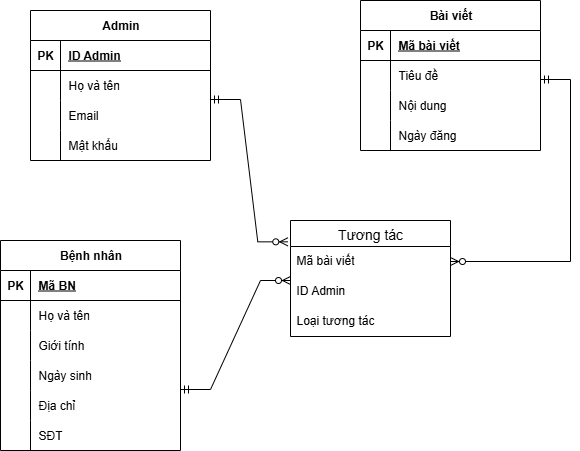

The diagram above was exported from draw.io. Its source (the exported page's mxGraphModel, read from the mxfile embedded in the PNG):
<mxGraphModel dx="786" dy="463" grid="1" gridSize="10" guides="1" tooltips="1" connect="1" arrows="1" fold="1" page="1" pageScale="1" pageWidth="1169" pageHeight="1654" math="0" shadow="0">
  <root>
    <mxCell id="0" />
    <mxCell id="1" parent="0" />
    <mxCell id="AMXblQGsi0zooXFVUjpA-1" value="Admin" style="shape=table;startSize=30;container=1;collapsible=1;childLayout=tableLayout;fixedRows=1;rowLines=0;fontStyle=1;align=center;resizeLast=1;html=1;" parent="1" vertex="1">
      <mxGeometry x="80" y="80" width="180" height="150" as="geometry" />
    </mxCell>
    <mxCell id="AMXblQGsi0zooXFVUjpA-2" value="" style="shape=tableRow;horizontal=0;startSize=0;swimlaneHead=0;swimlaneBody=0;fillColor=none;collapsible=0;dropTarget=0;points=[[0,0.5],[1,0.5]];portConstraint=eastwest;top=0;left=0;right=0;bottom=1;" parent="AMXblQGsi0zooXFVUjpA-1" vertex="1">
      <mxGeometry y="30" width="180" height="30" as="geometry" />
    </mxCell>
    <mxCell id="AMXblQGsi0zooXFVUjpA-3" value="PK" style="shape=partialRectangle;connectable=0;fillColor=none;top=0;left=0;bottom=0;right=0;fontStyle=1;overflow=hidden;whiteSpace=wrap;html=1;" parent="AMXblQGsi0zooXFVUjpA-2" vertex="1">
      <mxGeometry width="30" height="30" as="geometry">
        <mxRectangle width="30" height="30" as="alternateBounds" />
      </mxGeometry>
    </mxCell>
    <mxCell id="AMXblQGsi0zooXFVUjpA-4" value="ID Admin" style="shape=partialRectangle;connectable=0;fillColor=none;top=0;left=0;bottom=0;right=0;align=left;spacingLeft=6;fontStyle=5;overflow=hidden;whiteSpace=wrap;html=1;" parent="AMXblQGsi0zooXFVUjpA-2" vertex="1">
      <mxGeometry x="30" width="150" height="30" as="geometry">
        <mxRectangle width="150" height="30" as="alternateBounds" />
      </mxGeometry>
    </mxCell>
    <mxCell id="AMXblQGsi0zooXFVUjpA-5" value="" style="shape=tableRow;horizontal=0;startSize=0;swimlaneHead=0;swimlaneBody=0;fillColor=none;collapsible=0;dropTarget=0;points=[[0,0.5],[1,0.5]];portConstraint=eastwest;top=0;left=0;right=0;bottom=0;" parent="AMXblQGsi0zooXFVUjpA-1" vertex="1">
      <mxGeometry y="60" width="180" height="30" as="geometry" />
    </mxCell>
    <mxCell id="AMXblQGsi0zooXFVUjpA-6" value="" style="shape=partialRectangle;connectable=0;fillColor=none;top=0;left=0;bottom=0;right=0;editable=1;overflow=hidden;whiteSpace=wrap;html=1;" parent="AMXblQGsi0zooXFVUjpA-5" vertex="1">
      <mxGeometry width="30" height="30" as="geometry">
        <mxRectangle width="30" height="30" as="alternateBounds" />
      </mxGeometry>
    </mxCell>
    <mxCell id="AMXblQGsi0zooXFVUjpA-7" value="Họ và tên" style="shape=partialRectangle;connectable=0;fillColor=none;top=0;left=0;bottom=0;right=0;align=left;spacingLeft=6;overflow=hidden;whiteSpace=wrap;html=1;" parent="AMXblQGsi0zooXFVUjpA-5" vertex="1">
      <mxGeometry x="30" width="150" height="30" as="geometry">
        <mxRectangle width="150" height="30" as="alternateBounds" />
      </mxGeometry>
    </mxCell>
    <mxCell id="AMXblQGsi0zooXFVUjpA-8" value="" style="shape=tableRow;horizontal=0;startSize=0;swimlaneHead=0;swimlaneBody=0;fillColor=none;collapsible=0;dropTarget=0;points=[[0,0.5],[1,0.5]];portConstraint=eastwest;top=0;left=0;right=0;bottom=0;" parent="AMXblQGsi0zooXFVUjpA-1" vertex="1">
      <mxGeometry y="90" width="180" height="30" as="geometry" />
    </mxCell>
    <mxCell id="AMXblQGsi0zooXFVUjpA-9" value="" style="shape=partialRectangle;connectable=0;fillColor=none;top=0;left=0;bottom=0;right=0;editable=1;overflow=hidden;whiteSpace=wrap;html=1;" parent="AMXblQGsi0zooXFVUjpA-8" vertex="1">
      <mxGeometry width="30" height="30" as="geometry">
        <mxRectangle width="30" height="30" as="alternateBounds" />
      </mxGeometry>
    </mxCell>
    <mxCell id="AMXblQGsi0zooXFVUjpA-10" value="Email" style="shape=partialRectangle;connectable=0;fillColor=none;top=0;left=0;bottom=0;right=0;align=left;spacingLeft=6;overflow=hidden;whiteSpace=wrap;html=1;" parent="AMXblQGsi0zooXFVUjpA-8" vertex="1">
      <mxGeometry x="30" width="150" height="30" as="geometry">
        <mxRectangle width="150" height="30" as="alternateBounds" />
      </mxGeometry>
    </mxCell>
    <mxCell id="AMXblQGsi0zooXFVUjpA-11" value="" style="shape=tableRow;horizontal=0;startSize=0;swimlaneHead=0;swimlaneBody=0;fillColor=none;collapsible=0;dropTarget=0;points=[[0,0.5],[1,0.5]];portConstraint=eastwest;top=0;left=0;right=0;bottom=0;" parent="AMXblQGsi0zooXFVUjpA-1" vertex="1">
      <mxGeometry y="120" width="180" height="30" as="geometry" />
    </mxCell>
    <mxCell id="AMXblQGsi0zooXFVUjpA-12" value="" style="shape=partialRectangle;connectable=0;fillColor=none;top=0;left=0;bottom=0;right=0;editable=1;overflow=hidden;whiteSpace=wrap;html=1;" parent="AMXblQGsi0zooXFVUjpA-11" vertex="1">
      <mxGeometry width="30" height="30" as="geometry">
        <mxRectangle width="30" height="30" as="alternateBounds" />
      </mxGeometry>
    </mxCell>
    <mxCell id="AMXblQGsi0zooXFVUjpA-13" value="Mật khẩu" style="shape=partialRectangle;connectable=0;fillColor=none;top=0;left=0;bottom=0;right=0;align=left;spacingLeft=6;overflow=hidden;whiteSpace=wrap;html=1;" parent="AMXblQGsi0zooXFVUjpA-11" vertex="1">
      <mxGeometry x="30" width="150" height="30" as="geometry">
        <mxRectangle width="150" height="30" as="alternateBounds" />
      </mxGeometry>
    </mxCell>
    <mxCell id="AMXblQGsi0zooXFVUjpA-14" value="Bài viết" style="shape=table;startSize=30;container=1;collapsible=1;childLayout=tableLayout;fixedRows=1;rowLines=0;fontStyle=1;align=center;resizeLast=1;html=1;" parent="1" vertex="1">
      <mxGeometry x="410" y="70" width="180" height="150" as="geometry" />
    </mxCell>
    <mxCell id="AMXblQGsi0zooXFVUjpA-15" value="" style="shape=tableRow;horizontal=0;startSize=0;swimlaneHead=0;swimlaneBody=0;fillColor=none;collapsible=0;dropTarget=0;points=[[0,0.5],[1,0.5]];portConstraint=eastwest;top=0;left=0;right=0;bottom=1;" parent="AMXblQGsi0zooXFVUjpA-14" vertex="1">
      <mxGeometry y="30" width="180" height="30" as="geometry" />
    </mxCell>
    <mxCell id="AMXblQGsi0zooXFVUjpA-16" value="PK" style="shape=partialRectangle;connectable=0;fillColor=none;top=0;left=0;bottom=0;right=0;fontStyle=1;overflow=hidden;whiteSpace=wrap;html=1;" parent="AMXblQGsi0zooXFVUjpA-15" vertex="1">
      <mxGeometry width="30" height="30" as="geometry">
        <mxRectangle width="30" height="30" as="alternateBounds" />
      </mxGeometry>
    </mxCell>
    <mxCell id="AMXblQGsi0zooXFVUjpA-17" value="Mã bài viết" style="shape=partialRectangle;connectable=0;fillColor=none;top=0;left=0;bottom=0;right=0;align=left;spacingLeft=6;fontStyle=5;overflow=hidden;whiteSpace=wrap;html=1;" parent="AMXblQGsi0zooXFVUjpA-15" vertex="1">
      <mxGeometry x="30" width="150" height="30" as="geometry">
        <mxRectangle width="150" height="30" as="alternateBounds" />
      </mxGeometry>
    </mxCell>
    <mxCell id="AMXblQGsi0zooXFVUjpA-18" value="" style="shape=tableRow;horizontal=0;startSize=0;swimlaneHead=0;swimlaneBody=0;fillColor=none;collapsible=0;dropTarget=0;points=[[0,0.5],[1,0.5]];portConstraint=eastwest;top=0;left=0;right=0;bottom=0;" parent="AMXblQGsi0zooXFVUjpA-14" vertex="1">
      <mxGeometry y="60" width="180" height="30" as="geometry" />
    </mxCell>
    <mxCell id="AMXblQGsi0zooXFVUjpA-19" value="" style="shape=partialRectangle;connectable=0;fillColor=none;top=0;left=0;bottom=0;right=0;editable=1;overflow=hidden;whiteSpace=wrap;html=1;" parent="AMXblQGsi0zooXFVUjpA-18" vertex="1">
      <mxGeometry width="30" height="30" as="geometry">
        <mxRectangle width="30" height="30" as="alternateBounds" />
      </mxGeometry>
    </mxCell>
    <mxCell id="AMXblQGsi0zooXFVUjpA-20" value="Tiêu đề" style="shape=partialRectangle;connectable=0;fillColor=none;top=0;left=0;bottom=0;right=0;align=left;spacingLeft=6;overflow=hidden;whiteSpace=wrap;html=1;" parent="AMXblQGsi0zooXFVUjpA-18" vertex="1">
      <mxGeometry x="30" width="150" height="30" as="geometry">
        <mxRectangle width="150" height="30" as="alternateBounds" />
      </mxGeometry>
    </mxCell>
    <mxCell id="AMXblQGsi0zooXFVUjpA-21" value="" style="shape=tableRow;horizontal=0;startSize=0;swimlaneHead=0;swimlaneBody=0;fillColor=none;collapsible=0;dropTarget=0;points=[[0,0.5],[1,0.5]];portConstraint=eastwest;top=0;left=0;right=0;bottom=0;" parent="AMXblQGsi0zooXFVUjpA-14" vertex="1">
      <mxGeometry y="90" width="180" height="30" as="geometry" />
    </mxCell>
    <mxCell id="AMXblQGsi0zooXFVUjpA-22" value="" style="shape=partialRectangle;connectable=0;fillColor=none;top=0;left=0;bottom=0;right=0;editable=1;overflow=hidden;whiteSpace=wrap;html=1;" parent="AMXblQGsi0zooXFVUjpA-21" vertex="1">
      <mxGeometry width="30" height="30" as="geometry">
        <mxRectangle width="30" height="30" as="alternateBounds" />
      </mxGeometry>
    </mxCell>
    <mxCell id="AMXblQGsi0zooXFVUjpA-23" value="Nội dung" style="shape=partialRectangle;connectable=0;fillColor=none;top=0;left=0;bottom=0;right=0;align=left;spacingLeft=6;overflow=hidden;whiteSpace=wrap;html=1;" parent="AMXblQGsi0zooXFVUjpA-21" vertex="1">
      <mxGeometry x="30" width="150" height="30" as="geometry">
        <mxRectangle width="150" height="30" as="alternateBounds" />
      </mxGeometry>
    </mxCell>
    <mxCell id="AMXblQGsi0zooXFVUjpA-24" value="" style="shape=tableRow;horizontal=0;startSize=0;swimlaneHead=0;swimlaneBody=0;fillColor=none;collapsible=0;dropTarget=0;points=[[0,0.5],[1,0.5]];portConstraint=eastwest;top=0;left=0;right=0;bottom=0;" parent="AMXblQGsi0zooXFVUjpA-14" vertex="1">
      <mxGeometry y="120" width="180" height="30" as="geometry" />
    </mxCell>
    <mxCell id="AMXblQGsi0zooXFVUjpA-25" value="" style="shape=partialRectangle;connectable=0;fillColor=none;top=0;left=0;bottom=0;right=0;editable=1;overflow=hidden;whiteSpace=wrap;html=1;" parent="AMXblQGsi0zooXFVUjpA-24" vertex="1">
      <mxGeometry width="30" height="30" as="geometry">
        <mxRectangle width="30" height="30" as="alternateBounds" />
      </mxGeometry>
    </mxCell>
    <mxCell id="AMXblQGsi0zooXFVUjpA-26" value="Ngày đăng" style="shape=partialRectangle;connectable=0;fillColor=none;top=0;left=0;bottom=0;right=0;align=left;spacingLeft=6;overflow=hidden;whiteSpace=wrap;html=1;" parent="AMXblQGsi0zooXFVUjpA-24" vertex="1">
      <mxGeometry x="30" width="150" height="30" as="geometry">
        <mxRectangle width="150" height="30" as="alternateBounds" />
      </mxGeometry>
    </mxCell>
    <mxCell id="AMXblQGsi0zooXFVUjpA-27" value="Tương tác" style="swimlane;fontStyle=0;childLayout=stackLayout;horizontal=1;startSize=26;horizontalStack=0;resizeParent=1;resizeParentMax=0;resizeLast=0;collapsible=1;marginBottom=0;align=center;fontSize=14;" parent="1" vertex="1">
      <mxGeometry x="340" y="290" width="160" height="116" as="geometry" />
    </mxCell>
    <mxCell id="AMXblQGsi0zooXFVUjpA-28" value="Mã bài viết" style="text;strokeColor=none;fillColor=none;spacingLeft=4;spacingRight=4;overflow=hidden;rotatable=0;points=[[0,0.5],[1,0.5]];portConstraint=eastwest;fontSize=12;whiteSpace=wrap;html=1;" parent="AMXblQGsi0zooXFVUjpA-27" vertex="1">
      <mxGeometry y="26" width="160" height="30" as="geometry" />
    </mxCell>
    <mxCell id="AMXblQGsi0zooXFVUjpA-29" value="ID Admin" style="text;strokeColor=none;fillColor=none;spacingLeft=4;spacingRight=4;overflow=hidden;rotatable=0;points=[[0,0.5],[1,0.5]];portConstraint=eastwest;fontSize=12;whiteSpace=wrap;html=1;" parent="AMXblQGsi0zooXFVUjpA-27" vertex="1">
      <mxGeometry y="56" width="160" height="30" as="geometry" />
    </mxCell>
    <mxCell id="AMXblQGsi0zooXFVUjpA-30" value="Loại tương tác" style="text;strokeColor=none;fillColor=none;spacingLeft=4;spacingRight=4;overflow=hidden;rotatable=0;points=[[0,0.5],[1,0.5]];portConstraint=eastwest;fontSize=12;whiteSpace=wrap;html=1;" parent="AMXblQGsi0zooXFVUjpA-27" vertex="1">
      <mxGeometry y="86" width="160" height="30" as="geometry" />
    </mxCell>
    <mxCell id="hIQWAjp5R0CkXGArk36P-1" value="Bệnh nhân" style="shape=table;startSize=30;container=1;collapsible=1;childLayout=tableLayout;fixedRows=1;rowLines=0;fontStyle=1;align=center;resizeLast=1;html=1;" parent="1" vertex="1">
      <mxGeometry x="50" y="310" width="180" height="210" as="geometry" />
    </mxCell>
    <mxCell id="hIQWAjp5R0CkXGArk36P-2" value="" style="shape=tableRow;horizontal=0;startSize=0;swimlaneHead=0;swimlaneBody=0;fillColor=none;collapsible=0;dropTarget=0;points=[[0,0.5],[1,0.5]];portConstraint=eastwest;top=0;left=0;right=0;bottom=1;" parent="hIQWAjp5R0CkXGArk36P-1" vertex="1">
      <mxGeometry y="30" width="180" height="30" as="geometry" />
    </mxCell>
    <mxCell id="hIQWAjp5R0CkXGArk36P-3" value="PK" style="shape=partialRectangle;connectable=0;fillColor=none;top=0;left=0;bottom=0;right=0;fontStyle=1;overflow=hidden;whiteSpace=wrap;html=1;" parent="hIQWAjp5R0CkXGArk36P-2" vertex="1">
      <mxGeometry width="30" height="30" as="geometry">
        <mxRectangle width="30" height="30" as="alternateBounds" />
      </mxGeometry>
    </mxCell>
    <mxCell id="hIQWAjp5R0CkXGArk36P-4" value="Mã BN" style="shape=partialRectangle;connectable=0;fillColor=none;top=0;left=0;bottom=0;right=0;align=left;spacingLeft=6;fontStyle=5;overflow=hidden;whiteSpace=wrap;html=1;" parent="hIQWAjp5R0CkXGArk36P-2" vertex="1">
      <mxGeometry x="30" width="150" height="30" as="geometry">
        <mxRectangle width="150" height="30" as="alternateBounds" />
      </mxGeometry>
    </mxCell>
    <mxCell id="hIQWAjp5R0CkXGArk36P-5" value="" style="shape=tableRow;horizontal=0;startSize=0;swimlaneHead=0;swimlaneBody=0;fillColor=none;collapsible=0;dropTarget=0;points=[[0,0.5],[1,0.5]];portConstraint=eastwest;top=0;left=0;right=0;bottom=0;" parent="hIQWAjp5R0CkXGArk36P-1" vertex="1">
      <mxGeometry y="60" width="180" height="30" as="geometry" />
    </mxCell>
    <mxCell id="hIQWAjp5R0CkXGArk36P-6" value="" style="shape=partialRectangle;connectable=0;fillColor=none;top=0;left=0;bottom=0;right=0;editable=1;overflow=hidden;whiteSpace=wrap;html=1;" parent="hIQWAjp5R0CkXGArk36P-5" vertex="1">
      <mxGeometry width="30" height="30" as="geometry">
        <mxRectangle width="30" height="30" as="alternateBounds" />
      </mxGeometry>
    </mxCell>
    <mxCell id="hIQWAjp5R0CkXGArk36P-7" value="Họ và tên" style="shape=partialRectangle;connectable=0;fillColor=none;top=0;left=0;bottom=0;right=0;align=left;spacingLeft=6;overflow=hidden;whiteSpace=wrap;html=1;" parent="hIQWAjp5R0CkXGArk36P-5" vertex="1">
      <mxGeometry x="30" width="150" height="30" as="geometry">
        <mxRectangle width="150" height="30" as="alternateBounds" />
      </mxGeometry>
    </mxCell>
    <mxCell id="hIQWAjp5R0CkXGArk36P-8" value="" style="shape=tableRow;horizontal=0;startSize=0;swimlaneHead=0;swimlaneBody=0;fillColor=none;collapsible=0;dropTarget=0;points=[[0,0.5],[1,0.5]];portConstraint=eastwest;top=0;left=0;right=0;bottom=0;" parent="hIQWAjp5R0CkXGArk36P-1" vertex="1">
      <mxGeometry y="90" width="180" height="30" as="geometry" />
    </mxCell>
    <mxCell id="hIQWAjp5R0CkXGArk36P-9" value="" style="shape=partialRectangle;connectable=0;fillColor=none;top=0;left=0;bottom=0;right=0;editable=1;overflow=hidden;whiteSpace=wrap;html=1;" parent="hIQWAjp5R0CkXGArk36P-8" vertex="1">
      <mxGeometry width="30" height="30" as="geometry">
        <mxRectangle width="30" height="30" as="alternateBounds" />
      </mxGeometry>
    </mxCell>
    <mxCell id="hIQWAjp5R0CkXGArk36P-10" value="Giới tính" style="shape=partialRectangle;connectable=0;fillColor=none;top=0;left=0;bottom=0;right=0;align=left;spacingLeft=6;overflow=hidden;whiteSpace=wrap;html=1;" parent="hIQWAjp5R0CkXGArk36P-8" vertex="1">
      <mxGeometry x="30" width="150" height="30" as="geometry">
        <mxRectangle width="150" height="30" as="alternateBounds" />
      </mxGeometry>
    </mxCell>
    <mxCell id="hIQWAjp5R0CkXGArk36P-11" value="" style="shape=tableRow;horizontal=0;startSize=0;swimlaneHead=0;swimlaneBody=0;fillColor=none;collapsible=0;dropTarget=0;points=[[0,0.5],[1,0.5]];portConstraint=eastwest;top=0;left=0;right=0;bottom=0;" parent="hIQWAjp5R0CkXGArk36P-1" vertex="1">
      <mxGeometry y="120" width="180" height="30" as="geometry" />
    </mxCell>
    <mxCell id="hIQWAjp5R0CkXGArk36P-12" value="" style="shape=partialRectangle;connectable=0;fillColor=none;top=0;left=0;bottom=0;right=0;editable=1;overflow=hidden;whiteSpace=wrap;html=1;" parent="hIQWAjp5R0CkXGArk36P-11" vertex="1">
      <mxGeometry width="30" height="30" as="geometry">
        <mxRectangle width="30" height="30" as="alternateBounds" />
      </mxGeometry>
    </mxCell>
    <mxCell id="hIQWAjp5R0CkXGArk36P-13" value="Ngày sinh" style="shape=partialRectangle;connectable=0;fillColor=none;top=0;left=0;bottom=0;right=0;align=left;spacingLeft=6;overflow=hidden;whiteSpace=wrap;html=1;" parent="hIQWAjp5R0CkXGArk36P-11" vertex="1">
      <mxGeometry x="30" width="150" height="30" as="geometry">
        <mxRectangle width="150" height="30" as="alternateBounds" />
      </mxGeometry>
    </mxCell>
    <mxCell id="hIQWAjp5R0CkXGArk36P-14" value="" style="shape=tableRow;horizontal=0;startSize=0;swimlaneHead=0;swimlaneBody=0;fillColor=none;collapsible=0;dropTarget=0;points=[[0,0.5],[1,0.5]];portConstraint=eastwest;top=0;left=0;right=0;bottom=0;" parent="hIQWAjp5R0CkXGArk36P-1" vertex="1">
      <mxGeometry y="150" width="180" height="30" as="geometry" />
    </mxCell>
    <mxCell id="hIQWAjp5R0CkXGArk36P-15" value="" style="shape=partialRectangle;connectable=0;fillColor=none;top=0;left=0;bottom=0;right=0;editable=1;overflow=hidden;whiteSpace=wrap;html=1;" parent="hIQWAjp5R0CkXGArk36P-14" vertex="1">
      <mxGeometry width="30" height="30" as="geometry">
        <mxRectangle width="30" height="30" as="alternateBounds" />
      </mxGeometry>
    </mxCell>
    <mxCell id="hIQWAjp5R0CkXGArk36P-16" value="Địa chỉ" style="shape=partialRectangle;connectable=0;fillColor=none;top=0;left=0;bottom=0;right=0;align=left;spacingLeft=6;overflow=hidden;whiteSpace=wrap;html=1;" parent="hIQWAjp5R0CkXGArk36P-14" vertex="1">
      <mxGeometry x="30" width="150" height="30" as="geometry">
        <mxRectangle width="150" height="30" as="alternateBounds" />
      </mxGeometry>
    </mxCell>
    <mxCell id="hIQWAjp5R0CkXGArk36P-17" value="" style="shape=tableRow;horizontal=0;startSize=0;swimlaneHead=0;swimlaneBody=0;fillColor=none;collapsible=0;dropTarget=0;points=[[0,0.5],[1,0.5]];portConstraint=eastwest;top=0;left=0;right=0;bottom=0;" parent="hIQWAjp5R0CkXGArk36P-1" vertex="1">
      <mxGeometry y="180" width="180" height="30" as="geometry" />
    </mxCell>
    <mxCell id="hIQWAjp5R0CkXGArk36P-18" value="" style="shape=partialRectangle;connectable=0;fillColor=none;top=0;left=0;bottom=0;right=0;editable=1;overflow=hidden;whiteSpace=wrap;html=1;" parent="hIQWAjp5R0CkXGArk36P-17" vertex="1">
      <mxGeometry width="30" height="30" as="geometry">
        <mxRectangle width="30" height="30" as="alternateBounds" />
      </mxGeometry>
    </mxCell>
    <mxCell id="hIQWAjp5R0CkXGArk36P-19" value="SĐT" style="shape=partialRectangle;connectable=0;fillColor=none;top=0;left=0;bottom=0;right=0;align=left;spacingLeft=6;overflow=hidden;whiteSpace=wrap;html=1;" parent="hIQWAjp5R0CkXGArk36P-17" vertex="1">
      <mxGeometry x="30" width="150" height="30" as="geometry">
        <mxRectangle width="150" height="30" as="alternateBounds" />
      </mxGeometry>
    </mxCell>
    <mxCell id="A5T-hnq4GjMaq7_JcroX-1" value="" style="edgeStyle=entityRelationEdgeStyle;fontSize=12;html=1;endArrow=ERzeroToMany;startArrow=ERmandOne;rounded=0;entryX=-0.017;entryY=0.184;entryDx=0;entryDy=0;entryPerimeter=0;" parent="1" target="AMXblQGsi0zooXFVUjpA-27" edge="1">
      <mxGeometry width="100" height="100" relative="1" as="geometry">
        <mxPoint x="260" y="169" as="sourcePoint" />
        <mxPoint x="390" y="60" as="targetPoint" />
      </mxGeometry>
    </mxCell>
    <mxCell id="A5T-hnq4GjMaq7_JcroX-2" value="" style="edgeStyle=entityRelationEdgeStyle;fontSize=12;html=1;endArrow=ERzeroToMany;startArrow=ERmandOne;rounded=0;" parent="1" edge="1">
      <mxGeometry width="100" height="100" relative="1" as="geometry">
        <mxPoint x="230" y="459" as="sourcePoint" />
        <mxPoint x="340" y="350" as="targetPoint" />
      </mxGeometry>
    </mxCell>
    <mxCell id="A5T-hnq4GjMaq7_JcroX-4" value="" style="edgeStyle=entityRelationEdgeStyle;fontSize=12;html=1;endArrow=ERzeroToMany;startArrow=ERmandOne;rounded=0;entryX=1;entryY=0.5;entryDx=0;entryDy=0;" parent="1" target="AMXblQGsi0zooXFVUjpA-28" edge="1">
      <mxGeometry width="100" height="100" relative="1" as="geometry">
        <mxPoint x="590" y="149" as="sourcePoint" />
        <mxPoint x="720" y="40" as="targetPoint" />
      </mxGeometry>
    </mxCell>
  </root>
</mxGraphModel>